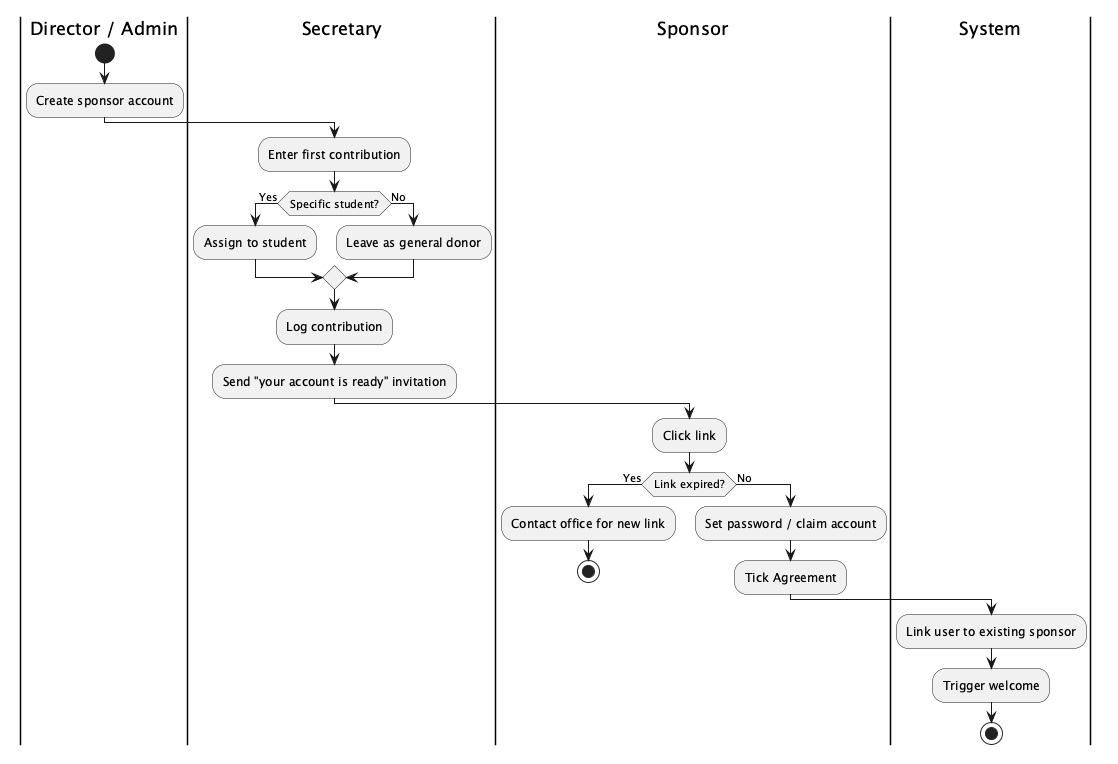

The diagram above was rendered by PlantUML. Its source (embedded in the PNG):
@startuml
|Director / Admin|
start
:Create sponsor account;
|Secretary|
:Enter first contribution;
if (Specific student?) then (Yes)
  :Assign to student;
else (No)
  :Leave as general donor;
endif
:Log contribution;
:Send "your account is ready" invitation;

|Sponsor|
:Click link;
if (Link expired?) then (Yes)
  :Contact office for new link;
  stop
else (No)
  :Set password / claim account;
  :Tick Agreement;
endif

|System|
:Link user to existing sponsor;
:Trigger welcome;
stop
@enduml